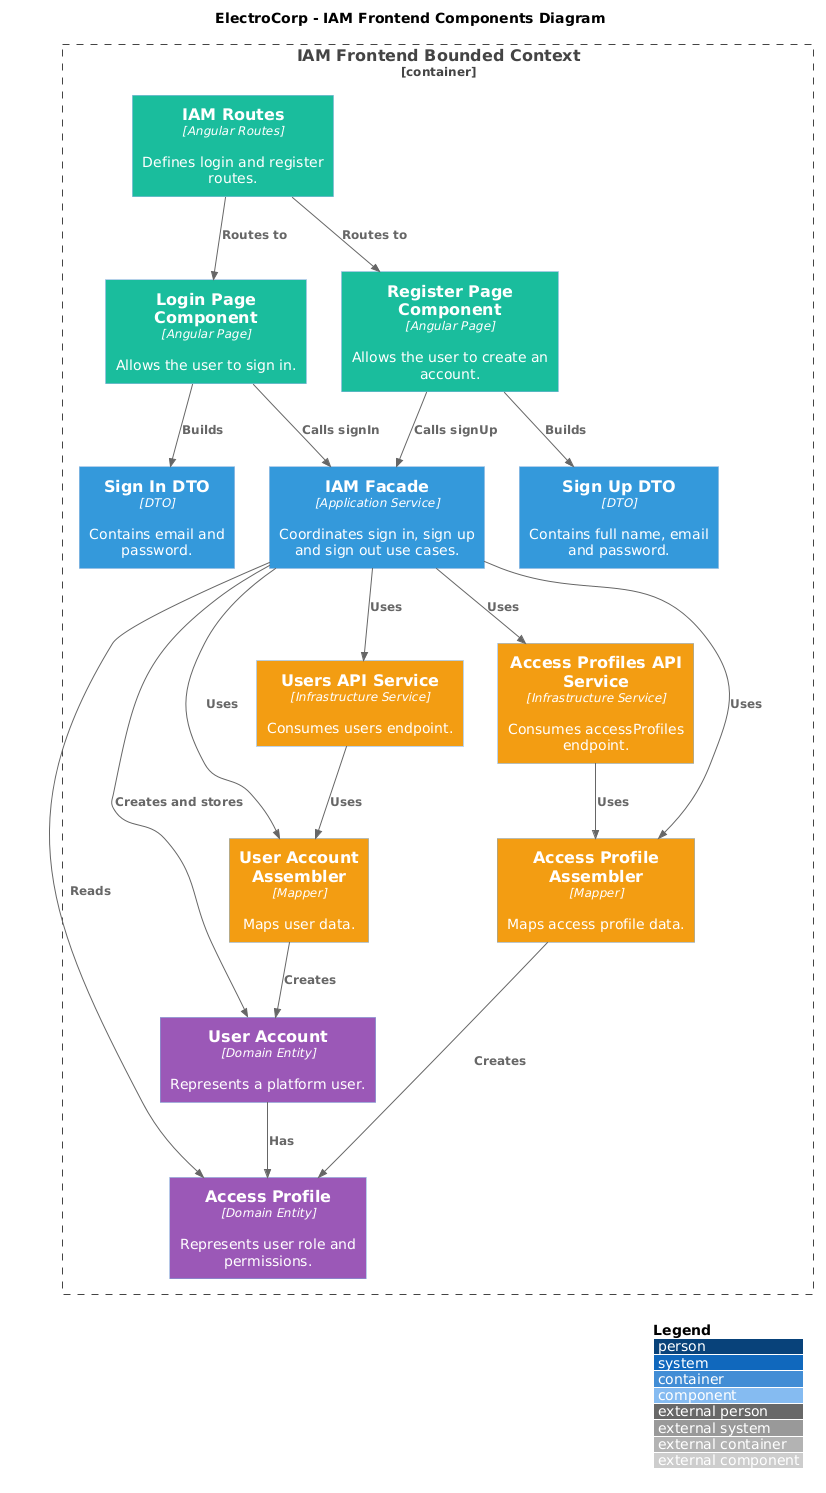

The diagram above was rendered by PlantUML. Its source (embedded in the PNG):
@startuml
!includeurl https://raw.githubusercontent.com/plantuml-stdlib/C4-PlantUML/master/C4_Component.puml

title ElectroCorp - IAM Frontend Components Diagram

LAYOUT_WITH_LEGEND()

AddComponentTag("presentation", $bgColor="#1ABC9C", $fontColor="#FFFFFF")
AddComponentTag("application", $bgColor="#3498DB", $fontColor="#FFFFFF")
AddComponentTag("domain", $bgColor="#9B59B6", $fontColor="#FFFFFF")
AddComponentTag("infrastructure", $bgColor="#F39C12", $fontColor="#FFFFFF")

Container_Boundary(iam, "IAM Frontend Bounded Context") {
  Component(iamRoutes, "IAM Routes", "Angular Routes", "Defines login and register routes.", $tags="presentation")
  Component(loginPage, "Login Page Component", "Angular Page", "Allows the user to sign in.", $tags="presentation")
  Component(registerPage, "Register Page Component", "Angular Page", "Allows the user to create an account.", $tags="presentation")

  Component(iamFacade, "IAM Facade", "Application Service", "Coordinates sign in, sign up and sign out use cases.", $tags="application")
  Component(signInDto, "Sign In DTO", "DTO", "Contains email and password.", $tags="application")
  Component(signUpDto, "Sign Up DTO", "DTO", "Contains full name, email and password.", $tags="application")

  Component(userAccount, "User Account", "Domain Entity", "Represents a platform user.", $tags="domain")
  Component(accessProfile, "Access Profile", "Domain Entity", "Represents user role and permissions.", $tags="domain")

  Component(usersApi, "Users API Service", "Infrastructure Service", "Consumes users endpoint.", $tags="infrastructure")
  Component(accessProfilesApi, "Access Profiles API Service", "Infrastructure Service", "Consumes accessProfiles endpoint.", $tags="infrastructure")
  Component(userAssembler, "User Account Assembler", "Mapper", "Maps user data.", $tags="infrastructure")
  Component(accessProfileAssembler, "Access Profile Assembler", "Mapper", "Maps access profile data.", $tags="infrastructure")
}

Rel(iamRoutes, loginPage, "Routes to")
Rel(iamRoutes, registerPage, "Routes to")
Rel(loginPage, iamFacade, "Calls signIn")
Rel(registerPage, iamFacade, "Calls signUp")
Rel(loginPage, signInDto, "Builds")
Rel(registerPage, signUpDto, "Builds")
Rel(iamFacade, usersApi, "Uses")
Rel(iamFacade, accessProfilesApi, "Uses")
Rel(iamFacade, userAssembler, "Uses")
Rel(iamFacade, accessProfileAssembler, "Uses")
Rel(iamFacade, userAccount, "Creates and stores")
Rel(iamFacade, accessProfile, "Reads")
Rel(usersApi, userAssembler, "Uses")
Rel(accessProfilesApi, accessProfileAssembler, "Uses")
Rel(userAssembler, userAccount, "Creates")
Rel(accessProfileAssembler, accessProfile, "Creates")
Rel(userAccount, accessProfile, "Has")
@enduml